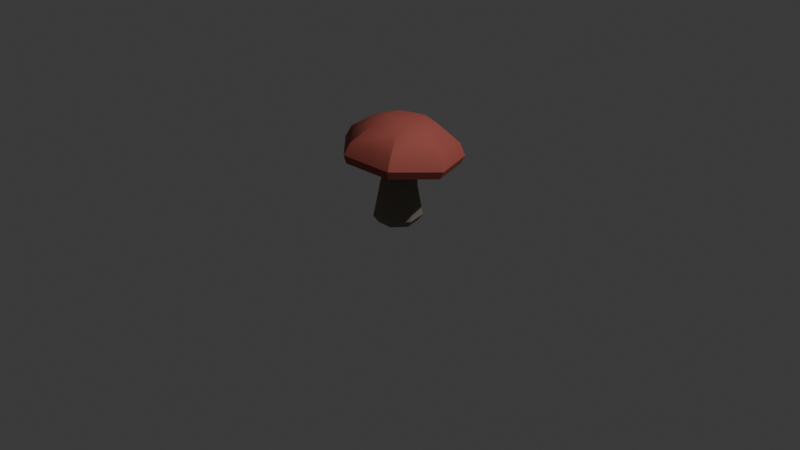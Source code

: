 # Source: mushroom_1.blend  (saved by Blender 4.5.87; exported with 4.5.12 LTS)
import bpy
from mathutils import Matrix  # noqa: F401  (used for matrix-valued properties, if any)

bpy.ops.wm.read_factory_settings(use_empty=True)
scene = bpy.context.scene
scene.name = 'Scene'

# ---- collections
col_collection = bpy.data.collections.new('Collection'); scene.collection.children.link(col_collection)

# ---- materials (node trees are filled in below, after node groups)
mat_material_001 = bpy.data.materials.new('Material.001')
mat_material_002 = bpy.data.materials.new('Material.002')
mat_material_003 = bpy.data.materials.new('Material.003')

# ---- node groups
ng_smooth_by_angle = bpy.data.node_groups.new('Smooth by Angle', 'GeometryNodeTree')
_s = ng_smooth_by_angle.interface.new_socket(name='Mesh', in_out='OUTPUT', socket_type='NodeSocketGeometry')
_s = ng_smooth_by_angle.interface.new_socket(name='Mesh', in_out='INPUT', socket_type='NodeSocketGeometry')
_s = ng_smooth_by_angle.interface.new_socket(name='Angle', in_out='INPUT', socket_type='NodeSocketFloat')
_s.subtype = 'ANGLE'
_s.default_value = 0.5236
_s.min_value = 0.0
_s.max_value = 3.142
_s.description = 'Maximum face angle for smooth edges'
_s = ng_smooth_by_angle.interface.new_socket(name='Ignore Sharpness', in_out='INPUT', socket_type='NodeSocketBool')
_s.force_non_field = True
ng_smooth_by_angle.description = 'Set the sharpness of mesh edges based on the angle between the neighboring faces'
ng_smooth_by_angle.is_modifier = True
_N = ng_smooth_by_angle.nodes; _L = ng_smooth_by_angle.links
n0 = _N.new('GeometryNodeSetShadeSmooth'); n0.name = 'Set Shade Smooth'; n0.location = (120, -80)
n0.domain = 'EDGE'
n1 = _N.new('GeometryNodeSetShadeSmooth'); n1.name = 'Set Shade Smooth.001'; n1.location = (300, -80)
n2 = _N.new('NodeGroupOutput'); n2.name = 'Group Output'; n2.location = (480, -80)
n3 = _N.new('GeometryNodeInputMeshEdgeAngle'); n3.name = 'Edge Angle'; n3.location = (-440, -240)
n4 = _N.new('NodeGroupInput'); n4.name = 'Group Input'; n4.location = (-80, -80)
n5 = _N.new('GeometryNodeInputEdgeSmooth'); n5.name = 'Is Edge Smooth'; n5.location = (-260, -120)
n6 = _N.new('GeometryNodeInputShadeSmooth'); n6.name = 'Is Shade Smooth'; n6.location = (-440, -397)
n7 = _N.new('FunctionNodeCompare'); n7.name = 'Compare'; n7.location = (-260, -260)
n7.operation = 'LESS_EQUAL'
n7.inputs[6].default_value = (0.0, 0.0, 0.0, 0.0)
n7.inputs[7].default_value = (0.0, 0.0, 0.0, 0.0)
n8 = _N.new('FunctionNodeBooleanMath'); n8.name = 'Boolean Math.001'; n8.location = (-80, -260)
n9 = _N.new('NodeGroupInput'); n9.name = 'Group Input.001'; n9.location = (-440, -329)
n10 = _N.new('NodeGroupInput'); n10.name = 'Group Input.002'; n10.location = (-259, -189)
n11 = _N.new('FunctionNodeBooleanMath'); n11.name = 'Boolean Math'; n11.location = (-80, -149)
n11.operation = 'OR'
n12 = _N.new('FunctionNodeBooleanMath'); n12.name = 'Boolean Math.002'; n12.location = (-260, -380)
n12.operation = 'OR'
n13 = _N.new('NodeGroupInput'); n13.name = 'Group Input.003'; n13.location = (-440, -460)
_L.new(n3.outputs[0], n7.inputs[0])
_L.new(n1.outputs[0], n2.inputs[0])
_L.new(n9.outputs[1], n7.inputs[1])
_L.new(n7.outputs[0], n8.inputs[0])
_L.new(n4.outputs[0], n0.inputs[0])
_L.new(n0.outputs[0], n1.inputs[0])
_L.new(n8.outputs[0], n0.inputs[2])
_L.new(n10.outputs[2], n11.inputs[1])
_L.new(n5.outputs[0], n11.inputs[0])
_L.new(n11.outputs[0], n0.inputs[1])
_L.new(n13.outputs[2], n12.inputs[1])
_L.new(n6.outputs[0], n12.inputs[0])
_L.new(n12.outputs[0], n8.inputs[1])
n2.is_active_output = True

# ---- material node trees
mat_material_001.use_nodes = True; mat_material_001.node_tree.nodes.clear()
_N = mat_material_001.node_tree.nodes; _L = mat_material_001.node_tree.links
n0 = _N.new('ShaderNodeBsdfPrincipled'); n0.name = 'Principled BSDF'; n0.location = (-200, 100)
n0.inputs[0].default_value = (0.214, 0.1855, 0.1494, 1.0)
n0.inputs[2].default_value = 0.8368
n1 = _N.new('ShaderNodeOutputMaterial'); n1.name = 'Material Output'; n1.location = (200, 100)
_L.new(n0.outputs[0], n1.inputs[0])
n1.is_active_output = True
mat_material_002.use_nodes = True; mat_material_002.node_tree.nodes.clear()
_N = mat_material_002.node_tree.nodes; _L = mat_material_002.node_tree.links
n0 = _N.new('ShaderNodeBsdfPrincipled'); n0.name = 'Principled BSDF'; n0.location = (-200, 100)
n0.inputs[0].default_value = (0.3743, 0.08071, 0.06172, 1.0)
n0.inputs[2].default_value = 0.842
n1 = _N.new('ShaderNodeOutputMaterial'); n1.name = 'Material Output'; n1.location = (200, 100)
_L.new(n0.outputs[0], n1.inputs[0])
n1.is_active_output = True
mat_material_003.use_nodes = True; mat_material_003.node_tree.nodes.clear()
_N = mat_material_003.node_tree.nodes; _L = mat_material_003.node_tree.links
n0 = _N.new('ShaderNodeBsdfPrincipled'); n0.name = 'Principled BSDF'; n0.location = (-200, 100)
n0.inputs[0].default_value = (0.2913, 0.1068, 0.08648, 1.0)
n0.inputs[2].default_value = 0.9301
n1 = _N.new('ShaderNodeOutputMaterial'); n1.name = 'Material Output'; n1.location = (200, 100)
_L.new(n0.outputs[0], n1.inputs[0])
n1.is_active_output = True

# ---- world
world_world = bpy.data.worlds.new('World'); scene.world = world_world
world_world.use_nodes = True; world_world.node_tree.nodes.clear()
_N = world_world.node_tree.nodes; _L = world_world.node_tree.links
n0 = _N.new('ShaderNodeOutputWorld'); n0.name = 'World Output'; n0.location = (200, 100)
n1 = _N.new('ShaderNodeBackground'); n1.name = 'Background'; n1.location = (-200, 100)
n1.inputs[0].default_value = (0.05088, 0.05088, 0.05088, 1.0)
_L.new(n1.outputs[0], n0.inputs[0])
n0.is_active_output = True
world_world.color = (0.05088, 0.05088, 0.05088)
world_world.sun_shadow_jitter_overblur = 0.0

# ---- cameras
cam_camera = bpy.data.cameras.new('Camera')
cam_camera.clip_end = 100.0
cam_camera.ortho_scale = 7.314

# ---- lights
light_light = bpy.data.lights.new('Light', 'POINT')
light_light.energy = 1000.0
light_light.shadow_soft_size = 0.1

# ---- meshes
me_cylinder_001 = bpy.data.meshes.new('Cylinder.001')
me_cylinder_001.from_pydata([(2.909e-10, 0.3318, -0.25), (-0.02104, 0.2571, 0.1334), (0.2594, 0.2069, -0.25), (0.188, 0.1768, 0.1361), (0.3235, -0.07383, -0.25), (0.2555, -0.03672, 0.1432), (0.144, -0.2989, -0.25), (0.1306, -0.2225, 0.1494), (-0.144, -0.2989, -0.25), (-0.09267, -0.2408, 0.15), (-0.3235, -0.07383, -0.25), (-0.2461, -0.07771, 0.1446), (-0.2594, 0.2069, -0.25), (-0.2143, 0.1439, 0.1372), (-3.38e-10, 0.2631, -0.3469), (0.2057, 0.164, -0.3469), (0.2565, -0.05854, -0.3469), (0.1141, -0.237, -0.3469), (-0.1141, -0.237, -0.3469), (-0.2565, -0.05854, -0.3469), (-0.2057, 0.164, -0.3469), (0.1498, 0.2009, 0.3802), (-0.03331, 0.2576, 0.3832), (0.2201, 0.02302, 0.393), (0.1247, -0.1422, 0.412), (-0.06466, -0.1702, 0.4228), (-0.2053, -0.04008, 0.4173), (-0.1914, 0.1503, 0.3997), (0.5259, 0.6115, 0.4288), (-0.1088, 0.8079, 0.4391), (0.7696, -0.005109, 0.4732), (0.4388, -0.5776, 0.5389), (-0.2175, -0.675, 0.5764), (-0.705, -0.2238, 0.5574), (-0.6566, 0.4361, 0.4963), (0.5616, 0.6544, 0.5343), (-0.1109, 0.8625, 0.5451), (0.8198, 0.001227, 0.5813), (0.4693, -0.6053, 0.6509), (-0.226, -0.7084, 0.6906), (-0.7424, -0.2305, 0.6705), (-0.6912, 0.4687, 0.6058), (0.5166, 0.613, 0.7037), (-0.09217, 0.8013, 0.7136), (0.7504, 0.02159, 0.7463), (0.433, -0.5275, 0.8093), (-0.1964, -0.6209, 0.8452), (-0.664, -0.1882, 0.8271), (-0.6176, 0.4448, 0.7685), (0.3205, 0.4118, 0.9589), (-0.03643, 0.5222, 0.9647), (0.4575, 0.06505, 0.9839), (0.2715, -0.2569, 1.021), (-0.09754, -0.3116, 1.042), (-0.3717, -0.05792, 1.031), (-0.3445, 0.3132, 0.9969), (0.1906, 0.2775, 1.04), (-0.0008351, 0.3367, 1.043), (0.2641, 0.09152, 1.053), (0.1643, -0.08117, 1.073), (-0.03361, -0.1105, 1.084), (-0.1807, 0.02556, 1.079), (-0.1661, 0.2246, 1.06), (0.1498, 0.2009, 0.3751), (-0.03331, 0.2576, 0.3781), (0.2201, 0.02302, 0.3879), (0.1247, -0.1422, 0.4069), (-0.06466, -0.1702, 0.4177), (-0.2053, -0.04008, 0.4122), (-0.1914, 0.1503, 0.3946), (0.2834, 0.3466, 0.4063), (-0.06036, 0.453, 0.4119), (0.4154, 0.01263, 0.4303), (0.2362, -0.2975, 0.4659), (-0.1192, -0.3502, 0.4862), (-0.3833, -0.1058, 0.476), (-0.3571, 0.2516, 0.4429), (0.4172, 0.4913, 0.3958), (-0.0889, 0.6479, 0.4039), (0.6116, -0.0003369, 0.4312), (0.3477, -0.4569, 0.4835), (-0.1756, -0.5345, 0.5134), (-0.5643, -0.1747, 0.4983), (-0.5257, 0.3515, 0.4496), (0.4788, 0.5586, 0.4128), (-0.1012, 0.738, 0.4222), (0.7015, -0.004868, 0.4534), (0.3992, -0.528, 0.5134), (-0.2005, -0.617, 0.5477), (-0.646, -0.2047, 0.5303), (-0.6018, 0.3983, 0.4745), (0.5259, 0.6115, 0.4288), (-0.1088, 0.8079, 0.4391), (0.7696, -0.005109, 0.4732), (0.4388, -0.5776, 0.5389), (-0.2175, -0.675, 0.5764), (-0.705, -0.2238, 0.5574), (-0.6566, 0.4361, 0.4963)], [], [(0, 1, 3, 2), (2, 3, 5, 4), (4, 5, 7, 6), (6, 7, 9, 8), (8, 9, 11, 10), (7, 5, 23, 24), (10, 11, 13, 12), (12, 13, 1, 0), (6, 8, 18, 17), (14, 15, 16, 17, 18, 19, 20), (12, 0, 14, 20), (2, 4, 16, 15), (8, 10, 19, 18), (0, 2, 15, 14), (4, 6, 17, 16), (10, 12, 20, 19), (13, 11, 26, 27), (9, 7, 24, 25), (1, 13, 27, 22), (5, 3, 21, 23), (11, 9, 25, 26), (3, 1, 22, 21), (33, 32, 39, 40), (37, 35, 42, 44), (31, 30, 37, 38), (28, 29, 36, 35), (34, 33, 40, 41), (32, 31, 38, 39), (30, 28, 35, 37), (29, 34, 41, 36), (48, 47, 54, 55), (36, 41, 48, 43), (40, 39, 46, 47), (38, 37, 44, 45), (35, 36, 43, 42), (41, 40, 47, 48), (39, 38, 45, 46), (50, 55, 62, 57), (46, 45, 52, 53), (44, 42, 49, 51), (43, 48, 55, 50), (47, 46, 53, 54), (45, 44, 51, 52), (42, 43, 50, 49), (56, 57, 62, 61, 60, 59, 58), (54, 53, 60, 61), (52, 51, 58, 59), (49, 50, 57, 56), (55, 54, 61, 62), (53, 52, 59, 60), (51, 49, 56, 58), (64, 69, 76, 71), (73, 72, 79, 80), (68, 67, 74, 75), (66, 65, 72, 73), (63, 64, 71, 70), (69, 68, 75, 76), (67, 66, 73, 74), (65, 63, 70, 72), (78, 83, 90, 85), (70, 71, 78, 77), (76, 75, 82, 83), (74, 73, 80, 81), (72, 70, 77, 79), (71, 76, 83, 78), (75, 74, 81, 82), (90, 89, 96, 97), (82, 81, 88, 89), (80, 79, 86, 87), (77, 78, 85, 84), (83, 82, 89, 90), (81, 80, 87, 88), (79, 77, 84, 86), (88, 87, 94, 95), (86, 84, 91, 93), (85, 90, 97, 92), (89, 88, 95, 96), (87, 86, 93, 94), (84, 85, 92, 91)])
me_cylinder_001.polygons.foreach_set('use_smooth', [True] * 79)
me_cylinder_001.polygons.foreach_set('material_index', [0, 0, 0, 0, 0, 0, 0, 0, 0, 0, 0, 0, 0, 0, 0, 0, 0, 0, 0, 0, 0, 0, 1, 1, 1, 1, 1, 1, 1, 1, 1, 1, 1, 1, 1, 1, 1, 1, 1, 1, 1, 1, 1, 1, 1, 1, 1, 1, 1, 1, 1, 2, 2, 2, 2, 2, 2, 2, 2, 2, 2, 2, 2, 2, 2, 2, 2, 2, 2, 2, 2, 2, 2, 2, 2, 2, 2, 2, 2])
_uv = me_cylinder_001.uv_layers.new(name='UVMap')
_uv.uv.foreach_set('vector', [1.0, 0.5, 1.0, 1.0, 0.8571, 1.0, 0.8571, 0.5, 0.8571, 0.5, 0.8571, 1.0, 0.7143, 1.0, 0.7143, 0.5, 0.7143, 0.5, 0.7143, 1.0, 0.5714, 1.0, 0.5714, 0.5, 0.5714, 0.5, 0.5714, 1.0, 0.4286, 1.0, 0.4286, 0.5, 0.4286, 0.5, 0.4286, 1.0, 0.2857, 1.0, 0.2857, 0.5, 0.5714, 1.0, 0.7143, 1.0, 0.7143, 1.0, 0.5714, 1.0, 0.2857, 0.5, 0.2857, 1.0, 0.1429, 1.0, 0.1429, 0.5, 0.1429, 0.5, 0.1429, 1.0, 2.98e-08, 1.0, 2.98e-08, 0.5, 0.5714, 0.5, 0.4286, 0.5, 0.4286, 0.5, 0.5714, 0.5, 0.75, 0.49, 0.9376, 0.3996, 0.984, 0.1966, 0.8541, 0.03377, 0.6459, 0.03377, 0.516, 0.1966, 0.5624, 0.3996, 0.1429, 0.5, 2.98e-08, 0.5, 2.98e-08, 0.5, 0.1429, 0.5, 0.8571, 0.5, 0.7143, 0.5, 0.7143, 0.5, 0.8571, 0.5, 0.4286, 0.5, 0.2857, 0.5, 0.2857, 0.5, 0.4286, 0.5, 1.0, 0.5, 0.8571, 0.5, 0.8571, 0.5, 1.0, 0.5, 0.7143, 0.5, 0.5714, 0.5, 0.5714, 0.5, 0.7143, 0.5, 0.2857, 0.5, 0.1429, 0.5, 0.1429, 0.5, 0.2857, 0.5, 0.1429, 1.0, 0.2857, 1.0, 0.2857, 1.0, 0.1429, 1.0, 0.4286, 1.0, 0.5714, 1.0, 0.5714, 1.0, 0.4286, 1.0, 2.98e-08, 1.0, 0.1429, 1.0, 0.1429, 1.0, 2.98e-08, 1.0, 0.7143, 1.0, 0.8571, 1.0, 0.8571, 1.0, 0.7143, 1.0, 0.2857, 1.0, 0.4286, 1.0, 0.4286, 1.0, 0.2857, 1.0, 0.8571, 1.0, 1.0, 1.0, 1.0, 1.0, 0.8571, 1.0, 0.2857, 1.0, 0.4286, 1.0, 0.4286, 1.0, 0.2857, 1.0, 0.7143, 1.0, 0.8571, 1.0, 0.8571, 1.0, 0.7143, 1.0, 0.5714, 1.0, 0.7143, 1.0, 0.7143, 1.0, 0.5714, 1.0, 0.8571, 1.0, 1.0, 1.0, 1.0, 1.0, 0.8571, 1.0, 0.1429, 1.0, 0.2857, 1.0, 0.2857, 1.0, 0.1429, 1.0, 0.4286, 1.0, 0.5714, 1.0, 0.5714, 1.0, 0.4286, 1.0, 0.7143, 1.0, 0.8571, 1.0, 0.8571, 1.0, 0.7143, 1.0, 2.98e-08, 1.0, 0.1429, 1.0, 0.1429, 1.0, 2.98e-08, 1.0, 0.1429, 1.0, 0.2857, 1.0, 0.2857, 1.0, 0.1429, 1.0, 2.98e-08, 1.0, 0.1429, 1.0, 0.1429, 1.0, 2.98e-08, 1.0, 0.2857, 1.0, 0.4286, 1.0, 0.4286, 1.0, 0.2857, 1.0, 0.5714, 1.0, 0.7143, 1.0, 0.7143, 1.0, 0.5714, 1.0, 0.8571, 1.0, 1.0, 1.0, 1.0, 1.0, 0.8571, 1.0, 0.1429, 1.0, 0.2857, 1.0, 0.2857, 1.0, 0.1429, 1.0, 0.4286, 1.0, 0.5714, 1.0, 0.5714, 1.0, 0.4286, 1.0, 2.98e-08, 1.0, 0.1429, 1.0, 0.1429, 1.0, 2.98e-08, 1.0, 0.4286, 1.0, 0.5714, 1.0, 0.5714, 1.0, 0.4286, 1.0, 0.7143, 1.0, 0.8571, 1.0, 0.8571, 1.0, 0.7143, 1.0, 2.98e-08, 1.0, 0.1429, 1.0, 0.1429, 1.0, 2.98e-08, 1.0, 0.2857, 1.0, 0.4286, 1.0, 0.4286, 1.0, 0.2857, 1.0, 0.5714, 1.0, 0.7143, 1.0, 0.7143, 1.0, 0.5714, 1.0, 0.8571, 1.0, 1.0, 1.0, 1.0, 1.0, 0.8571, 1.0, 0.4376, 0.3996, 0.25, 0.49, 0.06236, 0.3996, 0.01602, 0.1966, 0.1459, 0.03377, 0.3541, 0.03377, 0.484, 0.1966, 0.2857, 1.0, 0.4286, 1.0, 0.4286, 1.0, 0.2857, 1.0, 0.5714, 1.0, 0.7143, 1.0, 0.7143, 1.0, 0.5714, 1.0, 0.8571, 1.0, 1.0, 1.0, 1.0, 1.0, 0.8571, 1.0, 0.1429, 1.0, 0.2857, 1.0, 0.2857, 1.0, 0.1429, 1.0, 0.4286, 1.0, 0.5714, 1.0, 0.5714, 1.0, 0.4286, 1.0, 0.7143, 1.0, 0.8571, 1.0, 0.8571, 1.0, 0.7143, 1.0, 2.98e-08, 1.0, 0.1429, 1.0, 0.1429, 1.0, 2.98e-08, 1.0, 0.5714, 1.0, 0.7143, 1.0, 0.7143, 1.0, 0.5714, 1.0, 0.2857, 1.0, 0.4286, 1.0, 0.4286, 1.0, 0.2857, 1.0, 0.5714, 1.0, 0.7143, 1.0, 0.7143, 1.0, 0.5714, 1.0, 0.8571, 1.0, 1.0, 1.0, 1.0, 1.0, 0.8571, 1.0, 0.1429, 1.0, 0.2857, 1.0, 0.2857, 1.0, 0.1429, 1.0, 0.4286, 1.0, 0.5714, 1.0, 0.5714, 1.0, 0.4286, 1.0, 0.7143, 1.0, 0.8571, 1.0, 0.8571, 1.0, 0.7143, 1.0, 2.98e-08, 1.0, 0.1429, 1.0, 0.1429, 1.0, 2.98e-08, 1.0, 0.8571, 1.0, 1.0, 1.0, 1.0, 1.0, 0.8571, 1.0, 0.1429, 1.0, 0.2857, 1.0, 0.2857, 1.0, 0.1429, 1.0, 0.4286, 1.0, 0.5714, 1.0, 0.5714, 1.0, 0.4286, 1.0, 0.7143, 1.0, 0.8571, 1.0, 0.8571, 1.0, 0.7143, 1.0, 2.98e-08, 1.0, 0.1429, 1.0, 0.1429, 1.0, 2.98e-08, 1.0, 0.2857, 1.0, 0.4286, 1.0, 0.4286, 1.0, 0.2857, 1.0, 0.1429, 1.0, 0.2857, 1.0, 0.2857, 1.0, 0.1429, 1.0, 0.2857, 1.0, 0.4286, 1.0, 0.4286, 1.0, 0.2857, 1.0, 0.5714, 1.0, 0.7143, 1.0, 0.7143, 1.0, 0.5714, 1.0, 0.8571, 1.0, 1.0, 1.0, 1.0, 1.0, 0.8571, 1.0, 0.1429, 1.0, 0.2857, 1.0, 0.2857, 1.0, 0.1429, 1.0, 0.4286, 1.0, 0.5714, 1.0, 0.5714, 1.0, 0.4286, 1.0, 0.7143, 1.0, 0.8571, 1.0, 0.8571, 1.0, 0.7143, 1.0, 0.4286, 1.0, 0.5714, 1.0, 0.5714, 1.0, 0.4286, 1.0, 0.7143, 1.0, 0.8571, 1.0, 0.8571, 1.0, 0.7143, 1.0, 2.98e-08, 1.0, 0.1429, 1.0, 0.1429, 1.0, 2.98e-08, 1.0, 0.2857, 1.0, 0.4286, 1.0, 0.4286, 1.0, 0.2857, 1.0, 0.5714, 1.0, 0.7143, 1.0, 0.7143, 1.0, 0.5714, 1.0, 0.8571, 1.0, 1.0, 1.0, 1.0, 1.0, 0.8571, 1.0])
me_cylinder_001.materials.append(mat_material_001)
me_cylinder_001.materials.append(mat_material_002)
me_cylinder_001.materials.append(mat_material_003)
me_cylinder_001.update()

# ---- objects
ob_light = bpy.data.objects.new('Light', light_light)
ob_camera = bpy.data.objects.new('Camera', cam_camera)
ob_cylinder_001 = bpy.data.objects.new('Cylinder.001', me_cylinder_001)

# ---- transforms, parenting, visibility, modifiers, constraints
ob_light.location = (4.076, 1.005, 5.904)
ob_light.rotation_euler = (0.6503, 0.05522, 1.866)
ob_light.lock_rotations_4d = False
ob_light.empty_display_type = 'ARROWS'
ob_light.color = (0.0, 0.0, 0.0, 0.0)
ob_light.lineart.crease_threshold = 0.0
ob_camera.location = (7.359, -6.926, 4.958)
ob_camera.rotation_euler = (1.109, 0.0, 0.8149)
ob_camera.lock_rotations_4d = False
ob_camera.empty_display_type = 'ARROWS'
ob_camera.color = (0.0, 0.0, 0.0, 0.0)
ob_camera.display_type = 'WIRE'
ob_camera.lineart.crease_threshold = 0.0
ob_cylinder_001.location = (-0.02228, 0.0, 0.2566)
ob_cylinder_001.scale = (0.7755, 0.7755, 0.7755)
_m = ob_cylinder_001.modifiers.new('Smooth by Angle', 'NODES')
_m.node_group = ng_smooth_by_angle
_m.use_pin_to_last = True
_m.show_group_selector = False

# ---- collection membership
col_collection.objects.link(ob_light)
col_collection.objects.link(ob_camera)
col_collection.objects.link(ob_cylinder_001)

# ---- scene / render settings (as saved in the file)
scene.camera = ob_camera
scene.frame_start = 1; scene.frame_end = 250; scene.frame_set(1)
scene.render.engine = 'BLENDER_EEVEE_NEXT'
bpy.context.view_layer.update()
